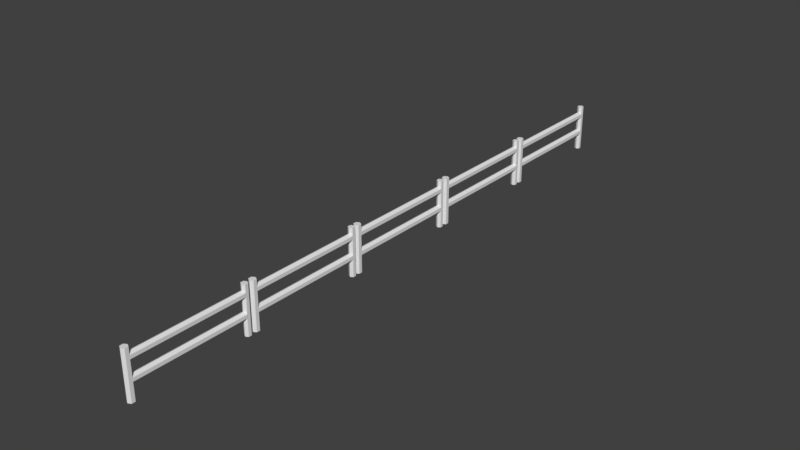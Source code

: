 # Source: Hedge5.blend  (saved by Blender 2.78.0; exported with 4.5.12 LTS)
import bpy
from mathutils import Matrix  # noqa: F401  (used for matrix-valued properties, if any)

bpy.ops.wm.read_factory_settings(use_empty=True)
scene = bpy.context.scene
scene.name = 'Scene'

# ---- collections
col_collection_1 = bpy.data.collections.new('Collection 1'); scene.collection.children.link(col_collection_1)

# ---- world
world_world = bpy.data.worlds.new('World'); scene.world = world_world
world_world.color = (0.05088, 0.05088, 0.05088)
world_world.use_sun_shadow = False
world_world.sun_shadow_jitter_overblur = 0.0
world_world.cycles.sampling_method = 'MANUAL'

# ---- meshes
me_cylinder_004 = bpy.data.meshes.new('Cylinder.004')
me_cylinder_004.from_pydata([(0.0, 23.2, 5.411), (0.0, 8.689, 5.407), (0.3941, 23.2, 5.183), (0.3941, 8.721, 5.179), (0.3941, 23.2, 4.728), (0.3941, 8.721, 4.724), (-3.978e-08, 23.2, 4.501), (-3.978e-08, 8.69, 4.497), (-0.3941, 23.32, 4.728), (-0.3941, 8.689, 4.724), (-0.3941, 23.32, 5.183), (-0.3941, 8.689, 5.179), (-3.184e-10, 23.88, -0.06901), (-3.184e-10, 23.88, 6.149), (0.3557, 23.68, -0.06901), (0.3557, 23.68, 6.149), (0.3557, 23.27, -0.06901), (0.3557, 23.27, 6.149), (-3.623e-08, 23.06, -0.06901), (-3.623e-08, 23.06, 6.149), (-0.3557, 23.27, -0.06901), (-0.3557, 23.27, 6.149), (-0.3557, 23.68, -0.06901), (-0.3557, 23.68, 6.149), (1.313e-09, 8.951, -0.03731), (1.313e-09, 8.951, 6.118), (0.3854, 8.728, -0.03731), (0.3854, 8.728, 6.118), (0.3854, 8.283, -0.03731), (0.3854, 8.283, 6.118), (-3.759e-08, 8.061, -0.03731), (-3.759e-08, 8.061, 6.118), (-0.3854, 8.283, -0.03731), (-0.3854, 8.283, 6.118), (-0.3854, 8.728, -0.03731), (-0.3854, 8.728, 6.118), (0.0, 23.2, 2.907), (0.0, 8.689, 2.903), (0.3941, 23.24, 2.68), (0.3941, 8.71, 2.676), (0.3941, 23.24, 2.225), (0.3941, 8.71, 2.221), (-3.978e-08, 23.2, 1.997), (-3.978e-08, 8.69, 1.993), (-0.3941, 23.29, 2.225), (-0.3941, 8.689, 2.221), (-0.3941, 23.29, 2.68), (-0.3941, 8.689, 2.676), (0.0, 7.255, 5.411), (0.0, -7.255, 5.407), (0.3941, 7.255, 5.183), (0.3941, -7.224, 5.179), (0.3941, 7.255, 4.728), (0.3941, -7.224, 4.724), (-3.978e-08, 7.255, 4.501), (-3.978e-08, -7.255, 4.497), (-0.3941, 7.377, 4.728), (-0.3941, -7.255, 4.724), (-0.3941, 7.377, 5.183), (-0.3941, -7.255, 5.179), (-3.184e-10, 7.937, -0.06901), (-3.184e-10, 7.937, 6.149), (0.3557, 7.732, -0.06901), (0.3557, 7.732, 6.149), (0.3557, 7.321, -0.06901), (0.3557, 7.321, 6.149), (-3.623e-08, 7.116, -0.06901), (-3.623e-08, 7.116, 6.149), (-0.3557, 7.321, -0.06901), (-0.3557, 7.321, 6.149), (-0.3557, 7.732, -0.06901), (-0.3557, 7.732, 6.149), (1.313e-09, -6.994, -0.03731), (1.313e-09, -6.994, 6.118), (0.3854, -7.216, -0.03731), (0.3854, -7.216, 6.118), (0.3854, -7.661, -0.03731), (0.3854, -7.661, 6.118), (-3.759e-08, -7.884, -0.03731), (-3.759e-08, -7.884, 6.118), (-0.3854, -7.661, -0.03731), (-0.3854, -7.661, 6.118), (-0.3854, -7.216, -0.03731), (-0.3854, -7.216, 6.118), (0.0, 7.255, 2.907), (0.0, -7.255, 2.903), (0.3941, 7.299, 2.68), (0.3941, -7.235, 2.676), (0.3941, 7.299, 2.225), (0.3941, -7.235, 2.221), (-3.978e-08, 7.255, 1.997), (-3.978e-08, -7.255, 1.993), (-0.3941, 7.344, 2.225), (-0.3941, -7.255, 2.221), (-0.3941, 7.344, 2.68), (-0.3941, -7.255, 2.676), (0.0, 39.23, 5.411), (0.0, 24.72, 5.407), (0.3941, 39.23, 5.183), (0.3941, 24.75, 5.179), (0.3941, 39.23, 4.728), (0.3941, 24.75, 4.724), (-3.978e-08, 39.23, 4.501), (-3.978e-08, 24.72, 4.497), (-0.3941, 39.35, 4.728), (-0.3941, 24.72, 4.724), (-0.3941, 39.35, 5.183), (-0.3941, 24.72, 5.179), (-3.184e-10, 39.91, -0.06901), (-3.184e-10, 39.91, 6.149), (0.3557, 39.71, -0.06901), (0.3557, 39.71, 6.149), (0.3557, 39.3, -0.06901), (0.3557, 39.3, 6.149), (-3.623e-08, 39.09, -0.06901), (-3.623e-08, 39.09, 6.149), (-0.3557, 39.3, -0.06901), (-0.3557, 39.3, 6.149), (-0.3557, 39.71, -0.06901), (-0.3557, 39.71, 6.149), (1.313e-09, 24.98, -0.03731), (1.313e-09, 24.98, 6.118), (0.3854, 24.76, -0.03731), (0.3854, 24.76, 6.118), (0.3854, 24.31, -0.03731), (0.3854, 24.31, 6.118), (-3.759e-08, 24.09, -0.03731), (-3.759e-08, 24.09, 6.118), (-0.3854, 24.31, -0.03731), (-0.3854, 24.31, 6.118), (-0.3854, 24.76, -0.03731), (-0.3854, 24.76, 6.118), (0.0, 39.23, 2.907), (0.0, 24.72, 2.903), (0.3941, 39.27, 2.68), (0.3941, 24.74, 2.676), (0.3941, 39.27, 2.225), (0.3941, 24.74, 2.221), (-3.978e-08, 39.23, 1.997), (-3.978e-08, 24.72, 1.993), (-0.3941, 39.32, 2.225), (-0.3941, 24.72, 2.221), (-0.3941, 39.32, 2.68), (-0.3941, 24.72, 2.676), (0.0, 55.17, 5.411), (0.0, 40.66, 5.407), (0.3941, 55.17, 5.183), (0.3941, 40.69, 5.179), (0.3941, 55.17, 4.728), (0.3941, 40.69, 4.724), (-3.978e-08, 55.17, 4.501), (-3.978e-08, 40.66, 4.497), (-0.3941, 55.29, 4.728), (-0.3941, 40.66, 4.724), (-0.3941, 55.29, 5.183), (-0.3941, 40.66, 5.179), (-3.184e-10, 55.85, -0.06901), (-3.184e-10, 55.85, 6.149), (0.3557, 55.64, -0.06901), (0.3557, 55.64, 6.149), (0.3557, 55.23, -0.06901), (0.3557, 55.23, 6.149), (-3.623e-08, 55.03, -0.06901), (-3.623e-08, 55.03, 6.149), (-0.3557, 55.23, -0.06901), (-0.3557, 55.23, 6.149), (-0.3557, 55.64, -0.06901), (-0.3557, 55.64, 6.149), (1.313e-09, 40.92, -0.03731), (1.313e-09, 40.92, 6.118), (0.3854, 40.69, -0.03731), (0.3854, 40.69, 6.118), (0.3854, 40.25, -0.03731), (0.3854, 40.25, 6.118), (-3.759e-08, 40.03, -0.03731), (-3.759e-08, 40.03, 6.118), (-0.3854, 40.25, -0.03731), (-0.3854, 40.25, 6.118), (-0.3854, 40.69, -0.03731), (-0.3854, 40.69, 6.118), (0.0, 55.17, 2.907), (0.0, 40.66, 2.903), (0.3941, 55.21, 2.68), (0.3941, 40.68, 2.676), (0.3941, 55.21, 2.225), (0.3941, 40.68, 2.221), (-3.978e-08, 55.17, 1.997), (-3.978e-08, 40.66, 1.993), (-0.3941, 55.25, 2.225), (-0.3941, 40.66, 2.221), (-0.3941, 55.25, 2.68), (-0.3941, 40.66, 2.676), (0.0, -8.842, 5.411), (0.0, -23.35, 5.407), (0.3941, -8.842, 5.183), (0.3941, -23.32, 5.179), (0.3941, -8.841, 4.728), (0.3941, -23.32, 4.724), (-3.978e-08, -8.841, 4.501), (-3.978e-08, -23.35, 4.497), (-0.3941, -8.719, 4.728), (-0.3941, -23.35, 4.724), (-0.3941, -8.72, 5.183), (-0.3941, -23.35, 5.179), (-3.184e-10, -8.159, -0.06901), (-3.184e-10, -8.159, 6.149), (0.3557, -8.365, -0.06901), (0.3557, -8.365, 6.149), (0.3557, -8.776, -0.06901), (0.3557, -8.776, 6.149), (-3.623e-08, -8.981, -0.06901), (-3.623e-08, -8.981, 6.149), (-0.3557, -8.776, -0.06901), (-0.3557, -8.776, 6.149), (-0.3557, -8.365, -0.06901), (-0.3557, -8.365, 6.149), (1.313e-09, -23.09, -0.03731), (1.313e-09, -23.09, 6.118), (0.3854, -23.31, -0.03731), (0.3854, -23.31, 6.118), (0.3854, -23.76, -0.03731), (0.3854, -23.76, 6.118), (-3.759e-08, -23.98, -0.03731), (-3.759e-08, -23.98, 6.118), (-0.3854, -23.76, -0.03731), (-0.3854, -23.76, 6.118), (-0.3854, -23.31, -0.03731), (-0.3854, -23.31, 6.118), (0.0, -8.842, 2.907), (0.0, -23.35, 2.903), (0.3941, -8.798, 2.68), (0.3941, -23.33, 2.676), (0.3941, -8.798, 2.225), (0.3941, -23.33, 2.221), (-3.978e-08, -8.841, 1.997), (-3.978e-08, -23.35, 1.993), (-0.3941, -8.753, 2.225), (-0.3941, -23.35, 2.221), (-0.3941, -8.753, 2.68), (-0.3941, -23.35, 2.676)], [], [(0, 1, 3, 2), (2, 3, 5, 4), (4, 5, 7, 6), (6, 7, 9, 8), (8, 9, 11, 10), (10, 11, 1, 0), (12, 13, 15, 14), (14, 15, 17, 16), (16, 17, 19, 18), (18, 19, 21, 20), (15, 13, 23, 21, 19, 17), (20, 21, 23, 22), (22, 23, 13, 12), (24, 25, 27, 26), (26, 27, 29, 28), (28, 29, 31, 30), (30, 31, 33, 32), (27, 25, 35, 33, 31, 29), (32, 33, 35, 34), (34, 35, 25, 24), (36, 37, 39, 38), (38, 39, 41, 40), (40, 41, 43, 42), (42, 43, 45, 44), (44, 45, 47, 46), (46, 47, 37, 36), (48, 49, 51, 50), (50, 51, 53, 52), (52, 53, 55, 54), (54, 55, 57, 56), (56, 57, 59, 58), (58, 59, 49, 48), (60, 61, 63, 62), (62, 63, 65, 64), (64, 65, 67, 66), (66, 67, 69, 68), (63, 61, 71, 69, 67, 65), (68, 69, 71, 70), (70, 71, 61, 60), (72, 73, 75, 74), (74, 75, 77, 76), (76, 77, 79, 78), (78, 79, 81, 80), (75, 73, 83, 81, 79, 77), (80, 81, 83, 82), (82, 83, 73, 72), (84, 85, 87, 86), (86, 87, 89, 88), (88, 89, 91, 90), (90, 91, 93, 92), (92, 93, 95, 94), (94, 95, 85, 84), (96, 97, 99, 98), (98, 99, 101, 100), (100, 101, 103, 102), (102, 103, 105, 104), (104, 105, 107, 106), (106, 107, 97, 96), (108, 109, 111, 110), (110, 111, 113, 112), (112, 113, 115, 114), (114, 115, 117, 116), (111, 109, 119, 117, 115, 113), (116, 117, 119, 118), (118, 119, 109, 108), (120, 121, 123, 122), (122, 123, 125, 124), (124, 125, 127, 126), (126, 127, 129, 128), (123, 121, 131, 129, 127, 125), (128, 129, 131, 130), (130, 131, 121, 120), (132, 133, 135, 134), (134, 135, 137, 136), (136, 137, 139, 138), (138, 139, 141, 140), (140, 141, 143, 142), (142, 143, 133, 132), (144, 145, 147, 146), (146, 147, 149, 148), (148, 149, 151, 150), (150, 151, 153, 152), (152, 153, 155, 154), (154, 155, 145, 144), (156, 157, 159, 158), (158, 159, 161, 160), (160, 161, 163, 162), (162, 163, 165, 164), (159, 157, 167, 165, 163, 161), (164, 165, 167, 166), (166, 167, 157, 156), (168, 169, 171, 170), (170, 171, 173, 172), (172, 173, 175, 174), (174, 175, 177, 176), (171, 169, 179, 177, 175, 173), (176, 177, 179, 178), (178, 179, 169, 168), (180, 181, 183, 182), (182, 183, 185, 184), (184, 185, 187, 186), (186, 187, 189, 188), (188, 189, 191, 190), (190, 191, 181, 180), (192, 193, 195, 194), (194, 195, 197, 196), (196, 197, 199, 198), (198, 199, 201, 200), (200, 201, 203, 202), (202, 203, 193, 192), (204, 205, 207, 206), (206, 207, 209, 208), (208, 209, 211, 210), (210, 211, 213, 212), (207, 205, 215, 213, 211, 209), (212, 213, 215, 214), (214, 215, 205, 204), (216, 217, 219, 218), (218, 219, 221, 220), (220, 221, 223, 222), (222, 223, 225, 224), (219, 217, 227, 225, 223, 221), (224, 225, 227, 226), (226, 227, 217, 216), (228, 229, 231, 230), (230, 231, 233, 232), (232, 233, 235, 234), (234, 235, 237, 236), (236, 237, 239, 238), (238, 239, 229, 228)])
_uv = me_cylinder_004.uv_layers.new(name='UVMap')
_uv.uv.foreach_set('vector', [0.1273, 0.9167, 0.2462, 0.9165, 0.2458, 0.9301, 0.126, 0.9301, 0.126, 0.9301, 0.2458, 0.9301, 0.2457, 0.9442, 0.1285, 0.944, 0.1285, 0.944, 0.2457, 0.9442, 0.2462, 0.9574, 0.1275, 0.9574, 0.1261, 0.8756, 0.2463, 0.8756, 0.2455, 0.8892, 0.128, 0.8892, 0.128, 0.8892, 0.2455, 0.8892, 0.2438, 0.9026, 0.1261, 0.9028, 0.1261, 0.9028, 0.2438, 0.9026, 0.2462, 0.9165, 0.1273, 0.9167, 0.2466, 0.89, 0.1279, 0.8903, 0.1296, 0.8766, 0.2476, 0.8766, 0.2479, 0.957, 0.1296, 0.9571, 0.1296, 0.9436, 0.2461, 0.9436, 0.2461, 0.9436, 0.1296, 0.9436, 0.1267, 0.93, 0.2474, 0.9302, 0.2474, 0.9302, 0.1267, 0.93, 0.1286, 0.9171, 0.2471, 0.9166, 0.1591, 0.9914, 0.1409, 0.9988, 0.1281, 0.9884, 0.1289, 0.9682, 0.1451, 0.9589, 0.1618, 0.967, 0.2471, 0.9166, 0.1286, 0.9171, 0.1272, 0.9037, 0.2432, 0.9032, 0.2432, 0.9032, 0.1272, 0.9037, 0.1279, 0.8903, 0.2466, 0.89, 0.2442, 0.903, 0.1277, 0.903, 0.1283, 0.8895, 0.246, 0.8895, 0.246, 0.8895, 0.1283, 0.8895, 0.1289, 0.876, 0.2489, 0.876, 0.2495, 0.957, 0.1283, 0.957, 0.1283, 0.9435, 0.2469, 0.9435, 0.2469, 0.9435, 0.1283, 0.9435, 0.1268, 0.93, 0.2471, 0.93, 0.1593, 0.99, 0.1423, 0.9988, 0.128, 0.9891, 0.1285, 0.9679, 0.1443, 0.9584, 0.163, 0.9699, 0.2471, 0.93, 0.1268, 0.93, 0.1285, 0.9165, 0.2475, 0.9165, 0.2475, 0.9165, 0.1285, 0.9165, 0.1277, 0.903, 0.2442, 0.903, 0.2464, 0.9156, 0.1289, 0.9156, 0.1283, 0.9024, 0.244, 0.9024, 0.244, 0.9024, 0.1283, 0.9024, 0.1292, 0.8891, 0.246, 0.8891, 0.246, 0.8891, 0.1292, 0.8891, 0.1296, 0.8759, 0.2473, 0.8756, 0.2469, 0.9568, 0.1284, 0.9571, 0.1284, 0.9419, 0.2459, 0.9421, 0.2459, 0.9421, 0.1284, 0.9419, 0.1276, 0.9288, 0.2463, 0.9288, 0.2463, 0.9288, 0.1276, 0.9288, 0.1289, 0.9156, 0.2464, 0.9156, 0.1273, 0.9167, 0.2462, 0.9165, 0.2458, 0.9301, 0.126, 0.9301, 0.126, 0.9301, 0.2458, 0.9301, 0.2457, 0.9442, 0.1285, 0.944, 0.1285, 0.944, 0.2457, 0.9442, 0.2462, 0.9574, 0.1275, 0.9574, 0.1261, 0.8756, 0.2463, 0.8756, 0.2455, 0.8892, 0.128, 0.8892, 0.128, 0.8892, 0.2455, 0.8892, 0.2438, 0.9026, 0.1261, 0.9028, 0.1261, 0.9028, 0.2438, 0.9026, 0.2462, 0.9165, 0.1273, 0.9167, 0.2466, 0.89, 0.1279, 0.8903, 0.1296, 0.8766, 0.2476, 0.8766, 0.2479, 0.957, 0.1296, 0.9571, 0.1296, 0.9436, 0.2461, 0.9436, 0.2461, 0.9436, 0.1296, 0.9436, 0.1267, 0.93, 0.2474, 0.9302, 0.2474, 0.9302, 0.1267, 0.93, 0.1286, 0.9171, 0.2471, 0.9166, 0.1591, 0.9914, 0.1409, 0.9988, 0.1281, 0.9884, 0.1289, 0.9682, 0.1451, 0.9589, 0.1618, 0.967, 0.2471, 0.9166, 0.1286, 0.9171, 0.1272, 0.9037, 0.2432, 0.9032, 0.2432, 0.9032, 0.1272, 0.9037, 0.1279, 0.8903, 0.2466, 0.89, 0.2442, 0.903, 0.1277, 0.903, 0.1283, 0.8895, 0.246, 0.8895, 0.246, 0.8895, 0.1283, 0.8895, 0.1289, 0.876, 0.2489, 0.876, 0.2495, 0.957, 0.1283, 0.957, 0.1283, 0.9435, 0.2469, 0.9435, 0.2469, 0.9435, 0.1283, 0.9435, 0.1268, 0.93, 0.2471, 0.93, 0.1593, 0.99, 0.1423, 0.9988, 0.128, 0.9891, 0.1285, 0.9679, 0.1443, 0.9584, 0.163, 0.9699, 0.2471, 0.93, 0.1268, 0.93, 0.1285, 0.9165, 0.2475, 0.9165, 0.2475, 0.9165, 0.1285, 0.9165, 0.1277, 0.903, 0.2442, 0.903, 0.2464, 0.9156, 0.1289, 0.9156, 0.1283, 0.9024, 0.244, 0.9024, 0.244, 0.9024, 0.1283, 0.9024, 0.1292, 0.8891, 0.246, 0.8891, 0.246, 0.8891, 0.1292, 0.8891, 0.1296, 0.8759, 0.2473, 0.8756, 0.2469, 0.9568, 0.1284, 0.9571, 0.1284, 0.9419, 0.2459, 0.9421, 0.2459, 0.9421, 0.1284, 0.9419, 0.1276, 0.9288, 0.2463, 0.9288, 0.2463, 0.9288, 0.1276, 0.9288, 0.1289, 0.9156, 0.2464, 0.9156, 0.1273, 0.9167, 0.2462, 0.9165, 0.2458, 0.9301, 0.126, 0.9301, 0.126, 0.9301, 0.2458, 0.9301, 0.2457, 0.9442, 0.1285, 0.944, 0.1285, 0.944, 0.2457, 0.9442, 0.2462, 0.9574, 0.1275, 0.9574, 0.1261, 0.8756, 0.2463, 0.8756, 0.2455, 0.8892, 0.128, 0.8892, 0.128, 0.8892, 0.2455, 0.8892, 0.2438, 0.9026, 0.1261, 0.9028, 0.1261, 0.9028, 0.2438, 0.9026, 0.2462, 0.9165, 0.1273, 0.9167, 0.2466, 0.89, 0.1279, 0.8903, 0.1296, 0.8766, 0.2476, 0.8766, 0.2479, 0.957, 0.1296, 0.9571, 0.1296, 0.9436, 0.2461, 0.9436, 0.2461, 0.9436, 0.1296, 0.9436, 0.1267, 0.93, 0.2474, 0.9302, 0.2474, 0.9302, 0.1267, 0.93, 0.1286, 0.9171, 0.2471, 0.9166, 0.1591, 0.9914, 0.1409, 0.9988, 0.1281, 0.9884, 0.1289, 0.9682, 0.1451, 0.9589, 0.1618, 0.967, 0.2471, 0.9166, 0.1286, 0.9171, 0.1272, 0.9037, 0.2432, 0.9032, 0.2432, 0.9032, 0.1272, 0.9037, 0.1279, 0.8903, 0.2466, 0.89, 0.2442, 0.903, 0.1277, 0.903, 0.1283, 0.8895, 0.246, 0.8895, 0.246, 0.8895, 0.1283, 0.8895, 0.1289, 0.876, 0.2489, 0.876, 0.2495, 0.957, 0.1283, 0.957, 0.1283, 0.9435, 0.2469, 0.9435, 0.2469, 0.9435, 0.1283, 0.9435, 0.1268, 0.93, 0.2471, 0.93, 0.1593, 0.99, 0.1423, 0.9988, 0.128, 0.9891, 0.1285, 0.9679, 0.1443, 0.9584, 0.163, 0.9699, 0.2471, 0.93, 0.1268, 0.93, 0.1285, 0.9165, 0.2475, 0.9165, 0.2475, 0.9165, 0.1285, 0.9165, 0.1277, 0.903, 0.2442, 0.903, 0.2464, 0.9156, 0.1289, 0.9156, 0.1283, 0.9024, 0.244, 0.9024, 0.244, 0.9024, 0.1283, 0.9024, 0.1292, 0.8891, 0.246, 0.8891, 0.246, 0.8891, 0.1292, 0.8891, 0.1296, 0.8759, 0.2473, 0.8756, 0.2469, 0.9568, 0.1284, 0.9571, 0.1284, 0.9419, 0.2459, 0.9421, 0.2459, 0.9421, 0.1284, 0.9419, 0.1276, 0.9288, 0.2463, 0.9288, 0.2463, 0.9288, 0.1276, 0.9288, 0.1289, 0.9156, 0.2464, 0.9156, 0.1273, 0.9167, 0.2462, 0.9165, 0.2458, 0.9301, 0.126, 0.9301, 0.126, 0.9301, 0.2458, 0.9301, 0.2457, 0.9442, 0.1285, 0.944, 0.1285, 0.944, 0.2457, 0.9442, 0.2462, 0.9574, 0.1275, 0.9574, 0.1261, 0.8756, 0.2463, 0.8756, 0.2455, 0.8892, 0.128, 0.8892, 0.128, 0.8892, 0.2455, 0.8892, 0.2438, 0.9026, 0.1261, 0.9028, 0.1261, 0.9028, 0.2438, 0.9026, 0.2462, 0.9165, 0.1273, 0.9167, 0.2466, 0.89, 0.1279, 0.8903, 0.1296, 0.8766, 0.2476, 0.8766, 0.2479, 0.957, 0.1296, 0.9571, 0.1296, 0.9436, 0.2461, 0.9436, 0.2461, 0.9436, 0.1296, 0.9436, 0.1267, 0.93, 0.2474, 0.9302, 0.2474, 0.9302, 0.1267, 0.93, 0.1286, 0.9171, 0.2471, 0.9166, 0.1591, 0.9914, 0.1409, 0.9988, 0.1281, 0.9884, 0.1289, 0.9682, 0.1451, 0.9589, 0.1618, 0.967, 0.2471, 0.9166, 0.1286, 0.9171, 0.1272, 0.9037, 0.2432, 0.9032, 0.2432, 0.9032, 0.1272, 0.9037, 0.1279, 0.8903, 0.2466, 0.89, 0.2442, 0.903, 0.1277, 0.903, 0.1283, 0.8895, 0.246, 0.8895, 0.246, 0.8895, 0.1283, 0.8895, 0.1289, 0.876, 0.2489, 0.876, 0.2495, 0.957, 0.1283, 0.957, 0.1283, 0.9435, 0.2469, 0.9435, 0.2469, 0.9435, 0.1283, 0.9435, 0.1268, 0.93, 0.2471, 0.93, 0.1593, 0.99, 0.1423, 0.9988, 0.128, 0.9891, 0.1285, 0.9679, 0.1443, 0.9584, 0.163, 0.9699, 0.2471, 0.93, 0.1268, 0.93, 0.1285, 0.9165, 0.2475, 0.9165, 0.2475, 0.9165, 0.1285, 0.9165, 0.1277, 0.903, 0.2442, 0.903, 0.2464, 0.9156, 0.1289, 0.9156, 0.1283, 0.9024, 0.244, 0.9024, 0.244, 0.9024, 0.1283, 0.9024, 0.1292, 0.8891, 0.246, 0.8891, 0.246, 0.8891, 0.1292, 0.8891, 0.1296, 0.8759, 0.2473, 0.8756, 0.2469, 0.9568, 0.1284, 0.9571, 0.1284, 0.9419, 0.2459, 0.9421, 0.2459, 0.9421, 0.1284, 0.9419, 0.1276, 0.9288, 0.2463, 0.9288, 0.2463, 0.9288, 0.1276, 0.9288, 0.1289, 0.9156, 0.2464, 0.9156, 0.1273, 0.9167, 0.2462, 0.9165, 0.2458, 0.9301, 0.126, 0.9301, 0.126, 0.9301, 0.2458, 0.9301, 0.2457, 0.9442, 0.1285, 0.944, 0.1285, 0.944, 0.2457, 0.9442, 0.2462, 0.9574, 0.1275, 0.9574, 0.1261, 0.8756, 0.2463, 0.8756, 0.2455, 0.8892, 0.128, 0.8892, 0.128, 0.8892, 0.2455, 0.8892, 0.2438, 0.9026, 0.1261, 0.9028, 0.1261, 0.9028, 0.2438, 0.9026, 0.2462, 0.9165, 0.1273, 0.9167, 0.2466, 0.89, 0.1279, 0.8903, 0.1296, 0.8766, 0.2476, 0.8766, 0.2479, 0.957, 0.1296, 0.9571, 0.1296, 0.9436, 0.2461, 0.9436, 0.2461, 0.9436, 0.1296, 0.9436, 0.1267, 0.93, 0.2474, 0.9302, 0.2474, 0.9302, 0.1267, 0.93, 0.1286, 0.9171, 0.2471, 0.9166, 0.1591, 0.9914, 0.1409, 0.9988, 0.1281, 0.9884, 0.1289, 0.9682, 0.1451, 0.9589, 0.1618, 0.967, 0.2471, 0.9166, 0.1286, 0.9171, 0.1272, 0.9037, 0.2432, 0.9032, 0.2432, 0.9032, 0.1272, 0.9037, 0.1279, 0.8903, 0.2466, 0.89, 0.2442, 0.903, 0.1277, 0.903, 0.1283, 0.8895, 0.246, 0.8895, 0.246, 0.8895, 0.1283, 0.8895, 0.1289, 0.876, 0.2489, 0.876, 0.2495, 0.957, 0.1283, 0.957, 0.1283, 0.9435, 0.2469, 0.9435, 0.2469, 0.9435, 0.1283, 0.9435, 0.1268, 0.93, 0.2471, 0.93, 0.1593, 0.99, 0.1423, 0.9988, 0.128, 0.9891, 0.1285, 0.9679, 0.1443, 0.9584, 0.163, 0.9699, 0.2471, 0.93, 0.1268, 0.93, 0.1285, 0.9165, 0.2475, 0.9165, 0.2475, 0.9165, 0.1285, 0.9165, 0.1277, 0.903, 0.2442, 0.903, 0.2464, 0.9156, 0.1289, 0.9156, 0.1283, 0.9024, 0.244, 0.9024, 0.244, 0.9024, 0.1283, 0.9024, 0.1292, 0.8891, 0.246, 0.8891, 0.246, 0.8891, 0.1292, 0.8891, 0.1296, 0.8759, 0.2473, 0.8756, 0.2469, 0.9568, 0.1284, 0.9571, 0.1284, 0.9419, 0.2459, 0.9421, 0.2459, 0.9421, 0.1284, 0.9419, 0.1276, 0.9288, 0.2463, 0.9288, 0.2463, 0.9288, 0.1276, 0.9288, 0.1289, 0.9156, 0.2464, 0.9156])
me_cylinder_004.use_remesh_preserve_volume = False
me_cylinder_004.use_remesh_preserve_attributes = False
me_cylinder_004.use_mirror_vertex_groups = False
me_cylinder_004.update()

# ---- objects
ob_cylinder_001 = bpy.data.objects.new('Cylinder.001', me_cylinder_004)

# ---- transforms, parenting, visibility, modifiers, constraints
ob_cylinder_001.location = (0.0, -15.94, 0.0)
ob_cylinder_001.lineart.crease_threshold = 0.0

# ---- collection membership
col_collection_1.objects.link(ob_cylinder_001)

# ---- scene / render settings (as saved in the file)
scene.frame_start = 1; scene.frame_end = 250; scene.frame_set(1)
scene.render.engine = 'BLENDER_EEVEE_NEXT'
scene.render.resolution_percentage = 50
scene.render.dither_intensity = 0.0
scene.cycles.use_denoising = False
scene.cycles.samples = 128
scene.cycles.sampling_pattern = 'TABULATED_SOBOL'
scene.cycles.light_sampling_threshold = 0.0
scene.cycles.use_adaptive_sampling = False
scene.cycles.use_light_tree = False
scene.cycles.blur_glossy = 0.0
scene.cycles.sample_clamp_indirect = 0.0
scene.view_settings.view_transform = 'Standard'
bpy.context.view_layer.update()

# ---- added for rendering (the .blend has no active camera and no usable light): camera, sun
cam_auto = bpy.data.cameras.new('AutoCamera')
cam_auto.lens = 50.0
cam_auto.sensor_width = 36.0
cam_auto.clip_end = 1300.22
ob_auto_camera = bpy.data.objects.new('AutoCamera', cam_auto)
scene.collection.objects.link(ob_auto_camera)
ob_auto_camera.location = (74.0871, -88.9152, 62.3098)
ob_auto_camera.rotation_euler = (1.09748, -7.21219e-08, 0.694738)
scene.camera = ob_auto_camera
light_auto_sun = bpy.data.lights.new('AutoSun', 'SUN')
light_auto_sun.energy = 3.0
light_auto_sun.angle = 0.0523599
ob_auto_sun = bpy.data.objects.new('AutoSun', light_auto_sun)
scene.collection.objects.link(ob_auto_sun)
ob_auto_sun.rotation_euler = (0.872665, 0.174533, 0.523599)
bpy.context.view_layer.update()
